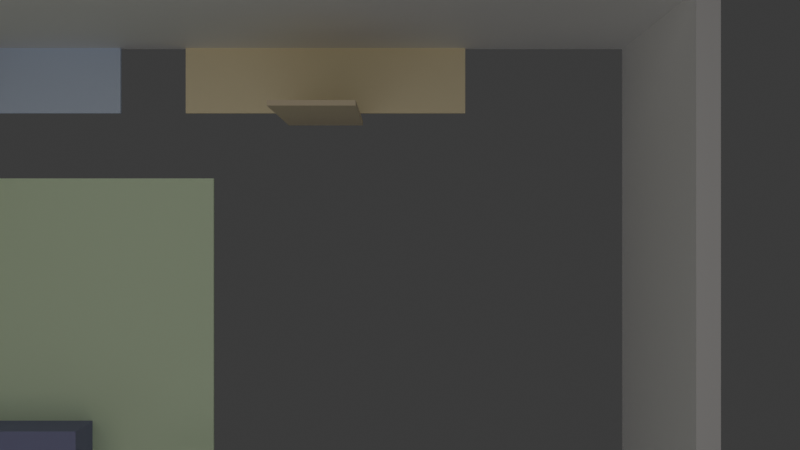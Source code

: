 # Source: architectural_floorplan_3064.blend  (saved by Blender 4.4.32; exported with 4.5.12 LTS)
import bpy
from mathutils import Matrix  # noqa: F401  (used for matrix-valued properties, if any)

bpy.ops.wm.read_factory_settings(use_empty=True)
scene = bpy.context.scene
scene.name = 'Scene'

# ---- collections
col_collection = bpy.data.collections.new('Collection'); scene.collection.children.link(col_collection)

# ---- materials (node trees are filled in below, after node groups)
mat_exterior_bottom_material = bpy.data.materials.new('exterior_bottom_material')
mat_exterior_top_material = bpy.data.materials.new('exterior_top_material')
mat_exterior_left_material = bpy.data.materials.new('exterior_left_material')
mat_exterior_right_material = bpy.data.materials.new('exterior_right_material')
mat_living_room_floor_material = bpy.data.materials.new('Living Room_floor_material')
mat_bedroom_floor_material = bpy.data.materials.new('Bedroom_floor_material')
mat_kitchen_floor_material = bpy.data.materials.new('Kitchen_floor_material')
mat_living_room_door_material = bpy.data.materials.new('Living Room_door_material')
mat_living_room_window_material = bpy.data.materials.new('Living Room_window_material')
mat_living_room_window_material.surface_render_method = 'BLENDED'
mat_living_room_window_material.blend_method = 'BLEND'
mat_living_room_sofa_material = bpy.data.materials.new('Living Room_sofa_material')
mat_bedroom_door_material = bpy.data.materials.new('Bedroom_door_material')
mat_bedroom_window_material = bpy.data.materials.new('Bedroom_window_material')
mat_bedroom_window_material.surface_render_method = 'BLENDED'
mat_bedroom_window_material.blend_method = 'BLEND'
mat_bedroom_bed_material = bpy.data.materials.new('Bedroom_bed_material')
mat_kitchen_door_material = bpy.data.materials.new('Kitchen_door_material')
mat_kitchen_window_material = bpy.data.materials.new('Kitchen_window_material')
mat_kitchen_window_material.surface_render_method = 'BLENDED'
mat_kitchen_window_material.blend_method = 'BLEND'
mat_kitchen_table_material = bpy.data.materials.new('Kitchen_table_material')

# ---- material node trees
mat_exterior_bottom_material.use_nodes = True; mat_exterior_bottom_material.node_tree.nodes.clear()
_N = mat_exterior_bottom_material.node_tree.nodes; _L = mat_exterior_bottom_material.node_tree.links
n0 = _N.new('ShaderNodeOutputMaterial'); n0.name = 'Material Output'; n0.location = (0, 0)
n1 = _N.new('ShaderNodeBsdfPrincipled'); n1.name = 'Principled BSDF'; n1.location = (0, 0)
n1.inputs[0].default_value = (0.9, 0.9, 0.9, 1.0)
n1.inputs[2].default_value = 0.6
_L.new(n1.outputs[0], n0.inputs[0])
n0.is_active_output = True
mat_exterior_top_material.use_nodes = True; mat_exterior_top_material.node_tree.nodes.clear()
_N = mat_exterior_top_material.node_tree.nodes; _L = mat_exterior_top_material.node_tree.links
n0 = _N.new('ShaderNodeOutputMaterial'); n0.name = 'Material Output'; n0.location = (0, 0)
n1 = _N.new('ShaderNodeBsdfPrincipled'); n1.name = 'Principled BSDF'; n1.location = (0, 0)
n1.inputs[0].default_value = (0.9, 0.9, 0.9, 1.0)
n1.inputs[2].default_value = 0.6
_L.new(n1.outputs[0], n0.inputs[0])
n0.is_active_output = True
mat_exterior_left_material.use_nodes = True; mat_exterior_left_material.node_tree.nodes.clear()
_N = mat_exterior_left_material.node_tree.nodes; _L = mat_exterior_left_material.node_tree.links
n0 = _N.new('ShaderNodeOutputMaterial'); n0.name = 'Material Output'; n0.location = (0, 0)
n1 = _N.new('ShaderNodeBsdfPrincipled'); n1.name = 'Principled BSDF'; n1.location = (0, 0)
n1.inputs[0].default_value = (0.9, 0.9, 0.9, 1.0)
n1.inputs[2].default_value = 0.6
_L.new(n1.outputs[0], n0.inputs[0])
n0.is_active_output = True
mat_exterior_right_material.use_nodes = True; mat_exterior_right_material.node_tree.nodes.clear()
_N = mat_exterior_right_material.node_tree.nodes; _L = mat_exterior_right_material.node_tree.links
n0 = _N.new('ShaderNodeOutputMaterial'); n0.name = 'Material Output'; n0.location = (0, 0)
n1 = _N.new('ShaderNodeBsdfPrincipled'); n1.name = 'Principled BSDF'; n1.location = (0, 0)
n1.inputs[0].default_value = (0.9, 0.9, 0.9, 1.0)
n1.inputs[2].default_value = 0.6
_L.new(n1.outputs[0], n0.inputs[0])
n0.is_active_output = True
mat_living_room_floor_material.use_nodes = True; mat_living_room_floor_material.node_tree.nodes.clear()
_N = mat_living_room_floor_material.node_tree.nodes; _L = mat_living_room_floor_material.node_tree.links
n0 = _N.new('ShaderNodeOutputMaterial'); n0.name = 'Material Output'; n0.location = (0, 0)
n1 = _N.new('ShaderNodeBsdfPrincipled'); n1.name = 'Principled BSDF'; n1.location = (0, 0)
n1.inputs[0].default_value = (0.8, 1.0, 0.7, 1.0)
n1.inputs[2].default_value = 0.4
_L.new(n1.outputs[0], n0.inputs[0])
n0.is_active_output = True
mat_bedroom_floor_material.use_nodes = True; mat_bedroom_floor_material.node_tree.nodes.clear()
_N = mat_bedroom_floor_material.node_tree.nodes; _L = mat_bedroom_floor_material.node_tree.links
n0 = _N.new('ShaderNodeOutputMaterial'); n0.name = 'Material Output'; n0.location = (0, 0)
n1 = _N.new('ShaderNodeBsdfPrincipled'); n1.name = 'Principled BSDF'; n1.location = (0, 0)
n1.inputs[0].default_value = (0.7, 0.8, 1.0, 1.0)
n1.inputs[2].default_value = 0.4
_L.new(n1.outputs[0], n0.inputs[0])
n0.is_active_output = True
mat_kitchen_floor_material.use_nodes = True; mat_kitchen_floor_material.node_tree.nodes.clear()
_N = mat_kitchen_floor_material.node_tree.nodes; _L = mat_kitchen_floor_material.node_tree.links
n0 = _N.new('ShaderNodeOutputMaterial'); n0.name = 'Material Output'; n0.location = (0, 0)
n1 = _N.new('ShaderNodeBsdfPrincipled'); n1.name = 'Principled BSDF'; n1.location = (0, 0)
n1.inputs[0].default_value = (1.0, 0.9, 0.6, 1.0)
n1.inputs[2].default_value = 0.4
_L.new(n1.outputs[0], n0.inputs[0])
n0.is_active_output = True
mat_living_room_door_material.use_nodes = True; mat_living_room_door_material.node_tree.nodes.clear()
_N = mat_living_room_door_material.node_tree.nodes; _L = mat_living_room_door_material.node_tree.links
n0 = _N.new('ShaderNodeOutputMaterial'); n0.name = 'Material Output'; n0.location = (0, 0)
n1 = _N.new('ShaderNodeBsdfPrincipled'); n1.name = 'Principled BSDF'; n1.location = (0, 0)
n1.inputs[0].default_value = (0.8, 0.7, 0.5, 1.0)
n1.inputs[2].default_value = 0.7
_L.new(n1.outputs[0], n0.inputs[0])
n0.is_active_output = True
mat_living_room_window_material.use_nodes = True; mat_living_room_window_material.node_tree.nodes.clear()
_N = mat_living_room_window_material.node_tree.nodes; _L = mat_living_room_window_material.node_tree.links
n0 = _N.new('ShaderNodeOutputMaterial'); n0.name = 'Material Output'; n0.location = (0, 0)
n1 = _N.new('ShaderNodeBsdfPrincipled'); n1.name = 'Principled BSDF'; n1.location = (0, 0)
n1.inputs[0].default_value = (0.7, 0.9, 1.0, 1.0)
n1.inputs[2].default_value = 0.0
n1.inputs[4].default_value = 0.3
n1.inputs[18].default_value = 0.9
_L.new(n1.outputs[0], n0.inputs[0])
n0.is_active_output = True
mat_living_room_sofa_material.use_nodes = True; mat_living_room_sofa_material.node_tree.nodes.clear()
_N = mat_living_room_sofa_material.node_tree.nodes; _L = mat_living_room_sofa_material.node_tree.links
n0 = _N.new('ShaderNodeOutputMaterial'); n0.name = 'Material Output'; n0.location = (0, 0)
n1 = _N.new('ShaderNodeBsdfPrincipled'); n1.name = 'Principled BSDF'; n1.location = (0, 0)
n1.inputs[0].default_value = (0.3, 0.3, 0.5, 1.0)
n1.inputs[2].default_value = 0.8
_L.new(n1.outputs[0], n0.inputs[0])
n0.is_active_output = True
mat_bedroom_door_material.use_nodes = True; mat_bedroom_door_material.node_tree.nodes.clear()
_N = mat_bedroom_door_material.node_tree.nodes; _L = mat_bedroom_door_material.node_tree.links
n0 = _N.new('ShaderNodeOutputMaterial'); n0.name = 'Material Output'; n0.location = (0, 0)
n1 = _N.new('ShaderNodeBsdfPrincipled'); n1.name = 'Principled BSDF'; n1.location = (0, 0)
n1.inputs[0].default_value = (0.8, 0.7, 0.5, 1.0)
n1.inputs[2].default_value = 0.7
_L.new(n1.outputs[0], n0.inputs[0])
n0.is_active_output = True
mat_bedroom_window_material.use_nodes = True; mat_bedroom_window_material.node_tree.nodes.clear()
_N = mat_bedroom_window_material.node_tree.nodes; _L = mat_bedroom_window_material.node_tree.links
n0 = _N.new('ShaderNodeOutputMaterial'); n0.name = 'Material Output'; n0.location = (0, 0)
n1 = _N.new('ShaderNodeBsdfPrincipled'); n1.name = 'Principled BSDF'; n1.location = (0, 0)
n1.inputs[0].default_value = (0.7, 0.9, 1.0, 1.0)
n1.inputs[2].default_value = 0.0
n1.inputs[4].default_value = 0.3
n1.inputs[18].default_value = 0.9
_L.new(n1.outputs[0], n0.inputs[0])
n0.is_active_output = True
mat_bedroom_bed_material.use_nodes = True; mat_bedroom_bed_material.node_tree.nodes.clear()
_N = mat_bedroom_bed_material.node_tree.nodes; _L = mat_bedroom_bed_material.node_tree.links
n0 = _N.new('ShaderNodeOutputMaterial'); n0.name = 'Material Output'; n0.location = (0, 0)
n1 = _N.new('ShaderNodeBsdfPrincipled'); n1.name = 'Principled BSDF'; n1.location = (0, 0)
n1.inputs[0].default_value = (0.4, 0.2, 0.1, 1.0)
n1.inputs[2].default_value = 0.8
_L.new(n1.outputs[0], n0.inputs[0])
n0.is_active_output = True
mat_kitchen_door_material.use_nodes = True; mat_kitchen_door_material.node_tree.nodes.clear()
_N = mat_kitchen_door_material.node_tree.nodes; _L = mat_kitchen_door_material.node_tree.links
n0 = _N.new('ShaderNodeOutputMaterial'); n0.name = 'Material Output'; n0.location = (0, 0)
n1 = _N.new('ShaderNodeBsdfPrincipled'); n1.name = 'Principled BSDF'; n1.location = (0, 0)
n1.inputs[0].default_value = (0.8, 0.7, 0.5, 1.0)
n1.inputs[2].default_value = 0.7
_L.new(n1.outputs[0], n0.inputs[0])
n0.is_active_output = True
mat_kitchen_window_material.use_nodes = True; mat_kitchen_window_material.node_tree.nodes.clear()
_N = mat_kitchen_window_material.node_tree.nodes; _L = mat_kitchen_window_material.node_tree.links
n0 = _N.new('ShaderNodeOutputMaterial'); n0.name = 'Material Output'; n0.location = (0, 0)
n1 = _N.new('ShaderNodeBsdfPrincipled'); n1.name = 'Principled BSDF'; n1.location = (0, 0)
n1.inputs[0].default_value = (0.7, 0.9, 1.0, 1.0)
n1.inputs[2].default_value = 0.0
n1.inputs[4].default_value = 0.3
n1.inputs[18].default_value = 0.9
_L.new(n1.outputs[0], n0.inputs[0])
n0.is_active_output = True
mat_kitchen_table_material.use_nodes = True; mat_kitchen_table_material.node_tree.nodes.clear()
_N = mat_kitchen_table_material.node_tree.nodes; _L = mat_kitchen_table_material.node_tree.links
n0 = _N.new('ShaderNodeOutputMaterial'); n0.name = 'Material Output'; n0.location = (0, 0)
n1 = _N.new('ShaderNodeBsdfPrincipled'); n1.name = 'Principled BSDF'; n1.location = (0, 0)
n1.inputs[0].default_value = (0.5, 0.3, 0.1, 1.0)
n1.inputs[2].default_value = 0.8
_L.new(n1.outputs[0], n0.inputs[0])
n0.is_active_output = True

# ---- world
world_world = bpy.data.worlds.new('World'); scene.world = world_world
world_world.use_nodes = True; world_world.node_tree.nodes.clear()
_N = world_world.node_tree.nodes; _L = world_world.node_tree.links
n0 = _N.new('ShaderNodeOutputWorld'); n0.name = 'World Output'; n0.location = (300, 300)
n1 = _N.new('ShaderNodeBackground'); n1.name = 'Background'; n1.location = (10, 300)
n1.inputs[0].default_value = (0.05088, 0.05088, 0.05088, 1.0)
_L.new(n1.outputs[0], n0.inputs[0])
n0.is_active_output = True
world_world.color = (0.05088, 0.05088, 0.05088)
world_world.sun_shadow_jitter_overblur = 0.0

# ---- cameras
cam_camera_001 = bpy.data.cameras.new('Camera.001')

# ---- lights
light_area = bpy.data.lights.new('Area', 'AREA')
light_area.color = (1.0, 0.95, 0.9)
light_area.energy = 100.0
light_area.size = 10.0
light_area.size_y = 1.0
light_area_001 = bpy.data.lights.new('Area.001', 'AREA')
light_area_001.color = (0.9, 0.95, 1.0)
light_area_001.energy = 50.0
light_area_001.size = 8.0
light_area_001.size_y = 1.0

# ---- meshes
me_cube_001 = bpy.data.meshes.new('Cube.001')
me_cube_001.from_pydata([(-1.0, -1.0, -1.0), (-1.0, -1.0, 1.0), (-1.0, 1.0, -1.0), (-1.0, 1.0, 1.0), (1.0, -1.0, -1.0), (1.0, -1.0, 1.0), (1.0, 1.0, -1.0), (1.0, 1.0, 1.0)], [], [(0, 1, 3, 2), (2, 3, 7, 6), (6, 7, 5, 4), (4, 5, 1, 0), (2, 6, 4, 0), (7, 3, 1, 5)])
_uv = me_cube_001.uv_layers.new(name='UVMap')
_uv.uv.foreach_set('vector', [0.375, 0.0, 0.625, 0.0, 0.625, 0.25, 0.375, 0.25, 0.375, 0.25, 0.625, 0.25, 0.625, 0.5, 0.375, 0.5, 0.375, 0.5, 0.625, 0.5, 0.625, 0.75, 0.375, 0.75, 0.375, 0.75, 0.625, 0.75, 0.625, 1.0, 0.375, 1.0, 0.125, 0.5, 0.375, 0.5, 0.375, 0.75, 0.125, 0.75, 0.625, 0.5, 0.875, 0.5, 0.875, 0.75, 0.625, 0.75])
me_cube_001.materials.append(mat_exterior_bottom_material)
me_cube_001.update()
me_cube_002 = bpy.data.meshes.new('Cube.002')
me_cube_002.from_pydata([(-1.0, -1.0, -1.0), (-1.0, -1.0, 1.0), (-1.0, 1.0, -1.0), (-1.0, 1.0, 1.0), (1.0, -1.0, -1.0), (1.0, -1.0, 1.0), (1.0, 1.0, -1.0), (1.0, 1.0, 1.0)], [], [(0, 1, 3, 2), (2, 3, 7, 6), (6, 7, 5, 4), (4, 5, 1, 0), (2, 6, 4, 0), (7, 3, 1, 5)])
_uv = me_cube_002.uv_layers.new(name='UVMap')
_uv.uv.foreach_set('vector', [0.375, 0.0, 0.625, 0.0, 0.625, 0.25, 0.375, 0.25, 0.375, 0.25, 0.625, 0.25, 0.625, 0.5, 0.375, 0.5, 0.375, 0.5, 0.625, 0.5, 0.625, 0.75, 0.375, 0.75, 0.375, 0.75, 0.625, 0.75, 0.625, 1.0, 0.375, 1.0, 0.125, 0.5, 0.375, 0.5, 0.375, 0.75, 0.125, 0.75, 0.625, 0.5, 0.875, 0.5, 0.875, 0.75, 0.625, 0.75])
me_cube_002.materials.append(mat_exterior_top_material)
me_cube_002.update()
me_cube_003 = bpy.data.meshes.new('Cube.003')
me_cube_003.from_pydata([(-1.0, -1.0, -1.0), (-1.0, -1.0, 1.0), (-1.0, 1.0, -1.0), (-1.0, 1.0, 1.0), (1.0, -1.0, -1.0), (1.0, -1.0, 1.0), (1.0, 1.0, -1.0), (1.0, 1.0, 1.0)], [], [(0, 1, 3, 2), (2, 3, 7, 6), (6, 7, 5, 4), (4, 5, 1, 0), (2, 6, 4, 0), (7, 3, 1, 5)])
_uv = me_cube_003.uv_layers.new(name='UVMap')
_uv.uv.foreach_set('vector', [0.375, 0.0, 0.625, 0.0, 0.625, 0.25, 0.375, 0.25, 0.375, 0.25, 0.625, 0.25, 0.625, 0.5, 0.375, 0.5, 0.375, 0.5, 0.625, 0.5, 0.625, 0.75, 0.375, 0.75, 0.375, 0.75, 0.625, 0.75, 0.625, 1.0, 0.375, 1.0, 0.125, 0.5, 0.375, 0.5, 0.375, 0.75, 0.125, 0.75, 0.625, 0.5, 0.875, 0.5, 0.875, 0.75, 0.625, 0.75])
me_cube_003.materials.append(mat_exterior_left_material)
me_cube_003.update()
me_cube_004 = bpy.data.meshes.new('Cube.004')
me_cube_004.from_pydata([(-1.0, -1.0, -1.0), (-1.0, -1.0, 1.0), (-1.0, 1.0, -1.0), (-1.0, 1.0, 1.0), (1.0, -1.0, -1.0), (1.0, -1.0, 1.0), (1.0, 1.0, -1.0), (1.0, 1.0, 1.0)], [], [(0, 1, 3, 2), (2, 3, 7, 6), (6, 7, 5, 4), (4, 5, 1, 0), (2, 6, 4, 0), (7, 3, 1, 5)])
_uv = me_cube_004.uv_layers.new(name='UVMap')
_uv.uv.foreach_set('vector', [0.375, 0.0, 0.625, 0.0, 0.625, 0.25, 0.375, 0.25, 0.375, 0.25, 0.625, 0.25, 0.625, 0.5, 0.375, 0.5, 0.375, 0.5, 0.625, 0.5, 0.625, 0.75, 0.375, 0.75, 0.375, 0.75, 0.625, 0.75, 0.625, 1.0, 0.375, 1.0, 0.125, 0.5, 0.375, 0.5, 0.375, 0.75, 0.125, 0.75, 0.625, 0.5, 0.875, 0.5, 0.875, 0.75, 0.625, 0.75])
me_cube_004.materials.append(mat_exterior_right_material)
me_cube_004.update()
me_cube_005 = bpy.data.meshes.new('Cube.005')
me_cube_005.from_pydata([(-1.0, -1.0, -1.0), (-1.0, -1.0, 1.0), (-1.0, 1.0, -1.0), (-1.0, 1.0, 1.0), (1.0, -1.0, -1.0), (1.0, -1.0, 1.0), (1.0, 1.0, -1.0), (1.0, 1.0, 1.0)], [], [(0, 1, 3, 2), (2, 3, 7, 6), (6, 7, 5, 4), (4, 5, 1, 0), (2, 6, 4, 0), (7, 3, 1, 5)])
_uv = me_cube_005.uv_layers.new(name='UVMap')
_uv.uv.foreach_set('vector', [0.375, 0.0, 0.625, 0.0, 0.625, 0.25, 0.375, 0.25, 0.375, 0.25, 0.625, 0.25, 0.625, 0.5, 0.375, 0.5, 0.375, 0.5, 0.625, 0.5, 0.625, 0.75, 0.375, 0.75, 0.375, 0.75, 0.625, 0.75, 0.625, 1.0, 0.375, 1.0, 0.125, 0.5, 0.375, 0.5, 0.375, 0.75, 0.125, 0.75, 0.625, 0.5, 0.875, 0.5, 0.875, 0.75, 0.625, 0.75])
me_cube_005.materials.append(mat_living_room_floor_material)
me_cube_005.update()
me_cube_006 = bpy.data.meshes.new('Cube.006')
me_cube_006.from_pydata([(-1.0, -1.0, -1.0), (-1.0, -1.0, 1.0), (-1.0, 1.0, -1.0), (-1.0, 1.0, 1.0), (1.0, -1.0, -1.0), (1.0, -1.0, 1.0), (1.0, 1.0, -1.0), (1.0, 1.0, 1.0)], [], [(0, 1, 3, 2), (2, 3, 7, 6), (6, 7, 5, 4), (4, 5, 1, 0), (2, 6, 4, 0), (7, 3, 1, 5)])
_uv = me_cube_006.uv_layers.new(name='UVMap')
_uv.uv.foreach_set('vector', [0.375, 0.0, 0.625, 0.0, 0.625, 0.25, 0.375, 0.25, 0.375, 0.25, 0.625, 0.25, 0.625, 0.5, 0.375, 0.5, 0.375, 0.5, 0.625, 0.5, 0.625, 0.75, 0.375, 0.75, 0.375, 0.75, 0.625, 0.75, 0.625, 1.0, 0.375, 1.0, 0.125, 0.5, 0.375, 0.5, 0.375, 0.75, 0.125, 0.75, 0.625, 0.5, 0.875, 0.5, 0.875, 0.75, 0.625, 0.75])
me_cube_006.materials.append(mat_bedroom_floor_material)
me_cube_006.update()
me_cube_007 = bpy.data.meshes.new('Cube.007')
me_cube_007.from_pydata([(-1.0, -1.0, -1.0), (-1.0, -1.0, 1.0), (-1.0, 1.0, -1.0), (-1.0, 1.0, 1.0), (1.0, -1.0, -1.0), (1.0, -1.0, 1.0), (1.0, 1.0, -1.0), (1.0, 1.0, 1.0)], [], [(0, 1, 3, 2), (2, 3, 7, 6), (6, 7, 5, 4), (4, 5, 1, 0), (2, 6, 4, 0), (7, 3, 1, 5)])
_uv = me_cube_007.uv_layers.new(name='UVMap')
_uv.uv.foreach_set('vector', [0.375, 0.0, 0.625, 0.0, 0.625, 0.25, 0.375, 0.25, 0.375, 0.25, 0.625, 0.25, 0.625, 0.5, 0.375, 0.5, 0.375, 0.5, 0.625, 0.5, 0.625, 0.75, 0.375, 0.75, 0.375, 0.75, 0.625, 0.75, 0.625, 1.0, 0.375, 1.0, 0.125, 0.5, 0.375, 0.5, 0.375, 0.75, 0.125, 0.75, 0.625, 0.5, 0.875, 0.5, 0.875, 0.75, 0.625, 0.75])
me_cube_007.materials.append(mat_kitchen_floor_material)
me_cube_007.update()
me_cube_008 = bpy.data.meshes.new('Cube.008')
me_cube_008.from_pydata([(-1.0, -1.0, -1.0), (-1.0, -1.0, 1.0), (-1.0, 1.0, -1.0), (-1.0, 1.0, 1.0), (1.0, -1.0, -1.0), (1.0, -1.0, 1.0), (1.0, 1.0, -1.0), (1.0, 1.0, 1.0)], [], [(0, 1, 3, 2), (2, 3, 7, 6), (6, 7, 5, 4), (4, 5, 1, 0), (2, 6, 4, 0), (7, 3, 1, 5)])
_uv = me_cube_008.uv_layers.new(name='UVMap')
_uv.uv.foreach_set('vector', [0.375, 0.0, 0.625, 0.0, 0.625, 0.25, 0.375, 0.25, 0.375, 0.25, 0.625, 0.25, 0.625, 0.5, 0.375, 0.5, 0.375, 0.5, 0.625, 0.5, 0.625, 0.75, 0.375, 0.75, 0.375, 0.75, 0.625, 0.75, 0.625, 1.0, 0.375, 1.0, 0.125, 0.5, 0.375, 0.5, 0.375, 0.75, 0.125, 0.75, 0.625, 0.5, 0.875, 0.5, 0.875, 0.75, 0.625, 0.75])
me_cube_008.materials.append(mat_living_room_door_material)
me_cube_008.update()
me_cube_009 = bpy.data.meshes.new('Cube.009')
me_cube_009.from_pydata([(-1.0, -1.0, -1.0), (-1.0, -1.0, 1.0), (-1.0, 1.0, -1.0), (-1.0, 1.0, 1.0), (1.0, -1.0, -1.0), (1.0, -1.0, 1.0), (1.0, 1.0, -1.0), (1.0, 1.0, 1.0)], [], [(0, 1, 3, 2), (2, 3, 7, 6), (6, 7, 5, 4), (4, 5, 1, 0), (2, 6, 4, 0), (7, 3, 1, 5)])
_uv = me_cube_009.uv_layers.new(name='UVMap')
_uv.uv.foreach_set('vector', [0.375, 0.0, 0.625, 0.0, 0.625, 0.25, 0.375, 0.25, 0.375, 0.25, 0.625, 0.25, 0.625, 0.5, 0.375, 0.5, 0.375, 0.5, 0.625, 0.5, 0.625, 0.75, 0.375, 0.75, 0.375, 0.75, 0.625, 0.75, 0.625, 1.0, 0.375, 1.0, 0.125, 0.5, 0.375, 0.5, 0.375, 0.75, 0.125, 0.75, 0.625, 0.5, 0.875, 0.5, 0.875, 0.75, 0.625, 0.75])
me_cube_009.materials.append(mat_living_room_window_material)
me_cube_009.update()
me_cube_010 = bpy.data.meshes.new('Cube.010')
me_cube_010.from_pydata([(-1.0, -1.0, -1.0), (-1.0, -1.0, 1.0), (-1.0, 1.0, -1.0), (-1.0, 1.0, 1.0), (1.0, -1.0, -1.0), (1.0, -1.0, 1.0), (1.0, 1.0, -1.0), (1.0, 1.0, 1.0)], [], [(0, 1, 3, 2), (2, 3, 7, 6), (6, 7, 5, 4), (4, 5, 1, 0), (2, 6, 4, 0), (7, 3, 1, 5)])
_uv = me_cube_010.uv_layers.new(name='UVMap')
_uv.uv.foreach_set('vector', [0.375, 0.0, 0.625, 0.0, 0.625, 0.25, 0.375, 0.25, 0.375, 0.25, 0.625, 0.25, 0.625, 0.5, 0.375, 0.5, 0.375, 0.5, 0.625, 0.5, 0.625, 0.75, 0.375, 0.75, 0.375, 0.75, 0.625, 0.75, 0.625, 1.0, 0.375, 1.0, 0.125, 0.5, 0.375, 0.5, 0.375, 0.75, 0.125, 0.75, 0.625, 0.5, 0.875, 0.5, 0.875, 0.75, 0.625, 0.75])
me_cube_010.materials.append(mat_living_room_sofa_material)
me_cube_010.update()
me_cube_011 = bpy.data.meshes.new('Cube.011')
me_cube_011.from_pydata([(-1.0, -1.0, -1.0), (-1.0, -1.0, 1.0), (-1.0, 1.0, -1.0), (-1.0, 1.0, 1.0), (1.0, -1.0, -1.0), (1.0, -1.0, 1.0), (1.0, 1.0, -1.0), (1.0, 1.0, 1.0)], [], [(0, 1, 3, 2), (2, 3, 7, 6), (6, 7, 5, 4), (4, 5, 1, 0), (2, 6, 4, 0), (7, 3, 1, 5)])
_uv = me_cube_011.uv_layers.new(name='UVMap')
_uv.uv.foreach_set('vector', [0.375, 0.0, 0.625, 0.0, 0.625, 0.25, 0.375, 0.25, 0.375, 0.25, 0.625, 0.25, 0.625, 0.5, 0.375, 0.5, 0.375, 0.5, 0.625, 0.5, 0.625, 0.75, 0.375, 0.75, 0.375, 0.75, 0.625, 0.75, 0.625, 1.0, 0.375, 1.0, 0.125, 0.5, 0.375, 0.5, 0.375, 0.75, 0.125, 0.75, 0.625, 0.5, 0.875, 0.5, 0.875, 0.75, 0.625, 0.75])
me_cube_011.materials.append(mat_bedroom_door_material)
me_cube_011.update()
me_cube_012 = bpy.data.meshes.new('Cube.012')
me_cube_012.from_pydata([(-1.0, -1.0, -1.0), (-1.0, -1.0, 1.0), (-1.0, 1.0, -1.0), (-1.0, 1.0, 1.0), (1.0, -1.0, -1.0), (1.0, -1.0, 1.0), (1.0, 1.0, -1.0), (1.0, 1.0, 1.0)], [], [(0, 1, 3, 2), (2, 3, 7, 6), (6, 7, 5, 4), (4, 5, 1, 0), (2, 6, 4, 0), (7, 3, 1, 5)])
_uv = me_cube_012.uv_layers.new(name='UVMap')
_uv.uv.foreach_set('vector', [0.375, 0.0, 0.625, 0.0, 0.625, 0.25, 0.375, 0.25, 0.375, 0.25, 0.625, 0.25, 0.625, 0.5, 0.375, 0.5, 0.375, 0.5, 0.625, 0.5, 0.625, 0.75, 0.375, 0.75, 0.375, 0.75, 0.625, 0.75, 0.625, 1.0, 0.375, 1.0, 0.125, 0.5, 0.375, 0.5, 0.375, 0.75, 0.125, 0.75, 0.625, 0.5, 0.875, 0.5, 0.875, 0.75, 0.625, 0.75])
me_cube_012.materials.append(mat_bedroom_window_material)
me_cube_012.update()
me_cube_013 = bpy.data.meshes.new('Cube.013')
me_cube_013.from_pydata([(-1.0, -1.0, -1.0), (-1.0, -1.0, 1.0), (-1.0, 1.0, -1.0), (-1.0, 1.0, 1.0), (1.0, -1.0, -1.0), (1.0, -1.0, 1.0), (1.0, 1.0, -1.0), (1.0, 1.0, 1.0)], [], [(0, 1, 3, 2), (2, 3, 7, 6), (6, 7, 5, 4), (4, 5, 1, 0), (2, 6, 4, 0), (7, 3, 1, 5)])
_uv = me_cube_013.uv_layers.new(name='UVMap')
_uv.uv.foreach_set('vector', [0.375, 0.0, 0.625, 0.0, 0.625, 0.25, 0.375, 0.25, 0.375, 0.25, 0.625, 0.25, 0.625, 0.5, 0.375, 0.5, 0.375, 0.5, 0.625, 0.5, 0.625, 0.75, 0.375, 0.75, 0.375, 0.75, 0.625, 0.75, 0.625, 1.0, 0.375, 1.0, 0.125, 0.5, 0.375, 0.5, 0.375, 0.75, 0.125, 0.75, 0.625, 0.5, 0.875, 0.5, 0.875, 0.75, 0.625, 0.75])
me_cube_013.materials.append(mat_bedroom_bed_material)
me_cube_013.update()
me_cube_014 = bpy.data.meshes.new('Cube.014')
me_cube_014.from_pydata([(-1.0, -1.0, -1.0), (-1.0, -1.0, 1.0), (-1.0, 1.0, -1.0), (-1.0, 1.0, 1.0), (1.0, -1.0, -1.0), (1.0, -1.0, 1.0), (1.0, 1.0, -1.0), (1.0, 1.0, 1.0)], [], [(0, 1, 3, 2), (2, 3, 7, 6), (6, 7, 5, 4), (4, 5, 1, 0), (2, 6, 4, 0), (7, 3, 1, 5)])
_uv = me_cube_014.uv_layers.new(name='UVMap')
_uv.uv.foreach_set('vector', [0.375, 0.0, 0.625, 0.0, 0.625, 0.25, 0.375, 0.25, 0.375, 0.25, 0.625, 0.25, 0.625, 0.5, 0.375, 0.5, 0.375, 0.5, 0.625, 0.5, 0.625, 0.75, 0.375, 0.75, 0.375, 0.75, 0.625, 0.75, 0.625, 1.0, 0.375, 1.0, 0.125, 0.5, 0.375, 0.5, 0.375, 0.75, 0.125, 0.75, 0.625, 0.5, 0.875, 0.5, 0.875, 0.75, 0.625, 0.75])
me_cube_014.materials.append(mat_kitchen_door_material)
me_cube_014.update()
me_cube_015 = bpy.data.meshes.new('Cube.015')
me_cube_015.from_pydata([(-1.0, -1.0, -1.0), (-1.0, -1.0, 1.0), (-1.0, 1.0, -1.0), (-1.0, 1.0, 1.0), (1.0, -1.0, -1.0), (1.0, -1.0, 1.0), (1.0, 1.0, -1.0), (1.0, 1.0, 1.0)], [], [(0, 1, 3, 2), (2, 3, 7, 6), (6, 7, 5, 4), (4, 5, 1, 0), (2, 6, 4, 0), (7, 3, 1, 5)])
_uv = me_cube_015.uv_layers.new(name='UVMap')
_uv.uv.foreach_set('vector', [0.375, 0.0, 0.625, 0.0, 0.625, 0.25, 0.375, 0.25, 0.375, 0.25, 0.625, 0.25, 0.625, 0.5, 0.375, 0.5, 0.375, 0.5, 0.625, 0.5, 0.625, 0.75, 0.375, 0.75, 0.375, 0.75, 0.625, 0.75, 0.625, 1.0, 0.375, 1.0, 0.125, 0.5, 0.375, 0.5, 0.375, 0.75, 0.125, 0.75, 0.625, 0.5, 0.875, 0.5, 0.875, 0.75, 0.625, 0.75])
me_cube_015.materials.append(mat_kitchen_window_material)
me_cube_015.update()
me_cube_016 = bpy.data.meshes.new('Cube.016')
me_cube_016.from_pydata([(-1.0, -1.0, -1.0), (-1.0, -1.0, 1.0), (-1.0, 1.0, -1.0), (-1.0, 1.0, 1.0), (1.0, -1.0, -1.0), (1.0, -1.0, 1.0), (1.0, 1.0, -1.0), (1.0, 1.0, 1.0)], [], [(0, 1, 3, 2), (2, 3, 7, 6), (6, 7, 5, 4), (4, 5, 1, 0), (2, 6, 4, 0), (7, 3, 1, 5)])
_uv = me_cube_016.uv_layers.new(name='UVMap')
_uv.uv.foreach_set('vector', [0.375, 0.0, 0.625, 0.0, 0.625, 0.25, 0.375, 0.25, 0.375, 0.25, 0.625, 0.25, 0.625, 0.5, 0.375, 0.5, 0.375, 0.5, 0.625, 0.5, 0.625, 0.75, 0.375, 0.75, 0.375, 0.75, 0.625, 0.75, 0.625, 1.0, 0.375, 1.0, 0.125, 0.5, 0.375, 0.5, 0.375, 0.75, 0.125, 0.75, 0.625, 0.5, 0.875, 0.5, 0.875, 0.75, 0.625, 0.75])
me_cube_016.materials.append(mat_kitchen_table_material)
me_cube_016.update()

# ---- objects
ob_exterior_bottom = bpy.data.objects.new('exterior_bottom', me_cube_001)
ob_exterior_top = bpy.data.objects.new('exterior_top', me_cube_002)
ob_exterior_left = bpy.data.objects.new('exterior_left', me_cube_003)
ob_exterior_right = bpy.data.objects.new('exterior_right', me_cube_004)
ob_living_room_floor = bpy.data.objects.new('Living Room_floor', me_cube_005)
ob_bedroom_floor = bpy.data.objects.new('Bedroom_floor', me_cube_006)
ob_kitchen_floor = bpy.data.objects.new('Kitchen_floor', me_cube_007)
ob_living_room_door = bpy.data.objects.new('Living Room_door', me_cube_008)
ob_living_room_window = bpy.data.objects.new('Living Room_window', me_cube_009)
ob_living_room_sofa = bpy.data.objects.new('Living Room_sofa', me_cube_010)
ob_bedroom_door = bpy.data.objects.new('Bedroom_door', me_cube_011)
ob_bedroom_window = bpy.data.objects.new('Bedroom_window', me_cube_012)
ob_bedroom_bed = bpy.data.objects.new('Bedroom_bed', me_cube_013)
ob_kitchen_door = bpy.data.objects.new('Kitchen_door', me_cube_014)
ob_kitchen_window = bpy.data.objects.new('Kitchen_window', me_cube_015)
ob_kitchen_table = bpy.data.objects.new('Kitchen_table', me_cube_016)
ob_architecturallight = bpy.data.objects.new('ArchitecturalLight', light_area)
ob_filllight = bpy.data.objects.new('FillLight', light_area_001)
ob_floorplancamera = bpy.data.objects.new('FloorPlanCamera', cam_camera_001)

# ---- transforms, parenting, visibility, modifiers, constraints
ob_exterior_bottom.location = (5.0, 0.0, 1.5)
ob_exterior_bottom.scale = (5.0, 0.1, 1.5)
ob_exterior_top.location = (5.0, 8.0, 1.5)
ob_exterior_top.scale = (5.0, 0.1, 1.5)
ob_exterior_left.location = (0.0, 4.0, 1.5)
ob_exterior_left.rotation_euler = (0.0, 0.0, 1.571)
ob_exterior_left.scale = (4.0, 0.1, 1.5)
ob_exterior_right.location = (10.0, 4.0, 1.5)
ob_exterior_right.rotation_euler = (0.0, 0.0, 1.571)
ob_exterior_right.scale = (4.0, 0.1, 1.5)
ob_living_room_floor.location = (3.0, 3.5, 0.05)
ob_living_room_floor.scale = (2.5, 3.0, 0.025)
ob_bedroom_floor.location = (2.5, 9.45, 0.05)
ob_bedroom_floor.scale = (2.0, 2.25, 0.025)
ob_kitchen_floor.location = (6.7, 9.2, 0.05)
ob_kitchen_floor.scale = (1.5, 2.0, 0.025)
ob_living_room_door.location = (3.0, 0.4, 1.0)
ob_living_room_door.scale = (0.4, 0.025, 1.0)
ob_living_room_window.location = (5.4, 3.5, 1.0)
ob_living_room_window.scale = (0.5, 0.025, 0.5)
ob_living_room_sofa.location = (3.0, 3.5, 0.35)
ob_living_room_sofa.scale = (1.2, 0.4, 0.35)
ob_bedroom_door.location = (2.5, 7.1, 1.0)
ob_bedroom_door.scale = (0.4, 0.025, 1.0)
ob_bedroom_window.location = (4.4, 9.45, 1.0)
ob_bedroom_window.scale = (0.5, 0.025, 0.5)
ob_bedroom_bed.location = (2.5, 9.95, 0.3)
ob_bedroom_bed.scale = (1.0, 0.6, 0.3)
ob_kitchen_door.location = (6.7, 7.1, 1.0)
ob_kitchen_door.scale = (0.4, 0.025, 1.0)
ob_kitchen_window.location = (8.1, 9.2, 1.0)
ob_kitchen_window.scale = (0.5, 0.025, 0.5)
ob_kitchen_table.location = (6.2, 9.2, 0.4)
ob_kitchen_table.scale = (0.8, 0.8, 0.4)
ob_architecturallight.location = (5.0, 5.0, 8.0)
ob_filllight.location = (-3.0, -3.0, 6.0)
ob_floorplancamera.location = (7.5, 6.0, 12.0)

# ---- collection membership
col_collection.objects.link(ob_exterior_bottom)
col_collection.objects.link(ob_exterior_top)
col_collection.objects.link(ob_exterior_left)
col_collection.objects.link(ob_exterior_right)
col_collection.objects.link(ob_living_room_floor)
col_collection.objects.link(ob_bedroom_floor)
col_collection.objects.link(ob_kitchen_floor)
col_collection.objects.link(ob_living_room_door)
col_collection.objects.link(ob_living_room_window)
col_collection.objects.link(ob_living_room_sofa)
col_collection.objects.link(ob_bedroom_door)
col_collection.objects.link(ob_bedroom_window)
col_collection.objects.link(ob_bedroom_bed)
col_collection.objects.link(ob_kitchen_door)
col_collection.objects.link(ob_kitchen_window)
col_collection.objects.link(ob_kitchen_table)
col_collection.objects.link(ob_architecturallight)
col_collection.objects.link(ob_filllight)
col_collection.objects.link(ob_floorplancamera)

# ---- scene / render settings (as saved in the file)
scene.camera = ob_floorplancamera
scene.frame_start = 1; scene.frame_end = 250; scene.frame_set(1)
scene.render.engine = 'CYCLES'
scene.cycles.samples = 128
bpy.context.view_layer.update()
